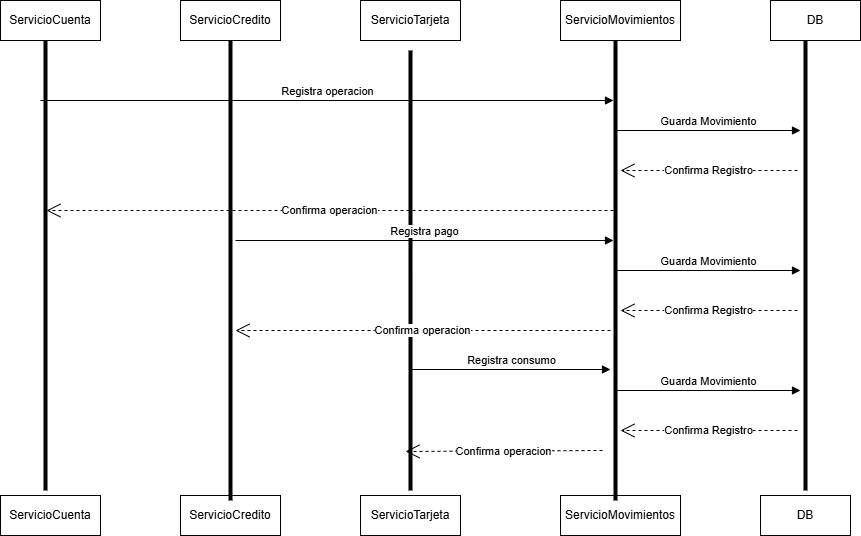

The diagram above was exported from draw.io. Its source (the exported page's mxGraphModel, read from the mxfile embedded in the PNG):
<mxGraphModel dx="1517" dy="406" grid="1" gridSize="10" guides="1" tooltips="1" connect="1" arrows="1" fold="1" page="1" pageScale="1" pageWidth="827" pageHeight="1169" math="0" shadow="0">
  <root>
    <mxCell id="0" />
    <mxCell id="1" parent="0" />
    <mxCell id="C5gnAz-iOMADr-Su-ANx-4" value="ServicioCuenta" style="whiteSpace=wrap;html=1;align=center;" vertex="1" parent="1">
      <mxGeometry x="-120" y="70" width="100" height="40" as="geometry" />
    </mxCell>
    <mxCell id="C5gnAz-iOMADr-Su-ANx-5" value="ServicioCredito" style="whiteSpace=wrap;html=1;align=center;" vertex="1" parent="1">
      <mxGeometry x="60" y="70" width="100" height="40" as="geometry" />
    </mxCell>
    <mxCell id="C5gnAz-iOMADr-Su-ANx-6" value="ServicioTarjeta" style="whiteSpace=wrap;html=1;align=center;" vertex="1" parent="1">
      <mxGeometry x="240" y="70" width="100" height="40" as="geometry" />
    </mxCell>
    <mxCell id="C5gnAz-iOMADr-Su-ANx-7" value="ServicioMovimientos" style="whiteSpace=wrap;html=1;align=center;" vertex="1" parent="1">
      <mxGeometry x="440" y="70" width="120" height="40" as="geometry" />
    </mxCell>
    <mxCell id="C5gnAz-iOMADr-Su-ANx-8" value="DB" style="whiteSpace=wrap;html=1;align=center;" vertex="1" parent="1">
      <mxGeometry x="650" y="70" width="90" height="40" as="geometry" />
    </mxCell>
    <mxCell id="C5gnAz-iOMADr-Su-ANx-10" value="ServicioCredito" style="whiteSpace=wrap;html=1;align=center;" vertex="1" parent="1">
      <mxGeometry x="60" y="565" width="100" height="40" as="geometry" />
    </mxCell>
    <mxCell id="C5gnAz-iOMADr-Su-ANx-11" value="ServicioTarjeta" style="whiteSpace=wrap;html=1;align=center;" vertex="1" parent="1">
      <mxGeometry x="240" y="565" width="100" height="40" as="geometry" />
    </mxCell>
    <mxCell id="C5gnAz-iOMADr-Su-ANx-12" value="ServicioMovimientos" style="whiteSpace=wrap;html=1;align=center;" vertex="1" parent="1">
      <mxGeometry x="440" y="565" width="120" height="40" as="geometry" />
    </mxCell>
    <mxCell id="C5gnAz-iOMADr-Su-ANx-13" value="DB" style="whiteSpace=wrap;html=1;align=center;" vertex="1" parent="1">
      <mxGeometry x="640" y="565" width="90" height="40" as="geometry" />
    </mxCell>
    <mxCell id="C5gnAz-iOMADr-Su-ANx-14" value="ServicioCuenta" style="whiteSpace=wrap;html=1;align=center;" vertex="1" parent="1">
      <mxGeometry x="-120" y="565" width="100" height="40" as="geometry" />
    </mxCell>
    <mxCell id="C5gnAz-iOMADr-Su-ANx-15" value="" style="line;strokeWidth=4;direction=south;html=1;perimeter=backbonePerimeter;points=[];outlineConnect=0;" vertex="1" parent="1">
      <mxGeometry x="-80" y="110" width="10" height="450" as="geometry" />
    </mxCell>
    <mxCell id="C5gnAz-iOMADr-Su-ANx-16" value="" style="line;strokeWidth=4;direction=south;html=1;perimeter=backbonePerimeter;points=[];outlineConnect=0;" vertex="1" parent="1">
      <mxGeometry x="105" y="110" width="10" height="460" as="geometry" />
    </mxCell>
    <mxCell id="C5gnAz-iOMADr-Su-ANx-17" value="" style="line;strokeWidth=4;direction=south;html=1;perimeter=backbonePerimeter;points=[];outlineConnect=0;" vertex="1" parent="1">
      <mxGeometry x="285" y="120" width="10" height="440" as="geometry" />
    </mxCell>
    <mxCell id="C5gnAz-iOMADr-Su-ANx-18" value="" style="line;strokeWidth=4;direction=south;html=1;perimeter=backbonePerimeter;points=[];outlineConnect=0;" vertex="1" parent="1">
      <mxGeometry x="490" y="110" width="10" height="460" as="geometry" />
    </mxCell>
    <mxCell id="C5gnAz-iOMADr-Su-ANx-19" value="" style="line;strokeWidth=4;direction=south;html=1;perimeter=backbonePerimeter;points=[];outlineConnect=0;" vertex="1" parent="1">
      <mxGeometry x="680" y="110" width="10" height="450" as="geometry" />
    </mxCell>
    <mxCell id="C5gnAz-iOMADr-Su-ANx-20" value="Confirma operacion" style="endArrow=open;endSize=12;dashed=1;html=1;rounded=0;" edge="1" parent="1" source="C5gnAz-iOMADr-Su-ANx-18" target="C5gnAz-iOMADr-Su-ANx-15">
      <mxGeometry width="160" relative="1" as="geometry">
        <mxPoint x="497" y="280" as="sourcePoint" />
        <mxPoint x="-70" y="280" as="targetPoint" />
        <Array as="points">
          <mxPoint x="-16" y="280" />
        </Array>
      </mxGeometry>
    </mxCell>
    <mxCell id="C5gnAz-iOMADr-Su-ANx-22" value="Registra operacion" style="html=1;verticalAlign=bottom;endArrow=block;curved=0;rounded=0;" edge="1" parent="1" target="C5gnAz-iOMADr-Su-ANx-18">
      <mxGeometry width="80" relative="1" as="geometry">
        <mxPoint x="-80" y="170" as="sourcePoint" />
        <mxPoint x="108" y="170" as="targetPoint" />
      </mxGeometry>
    </mxCell>
    <mxCell id="C5gnAz-iOMADr-Su-ANx-23" value="Guarda Movimiento" style="html=1;verticalAlign=bottom;endArrow=block;curved=0;rounded=0;" edge="1" parent="1" source="C5gnAz-iOMADr-Su-ANx-18">
      <mxGeometry width="80" relative="1" as="geometry">
        <mxPoint x="502" y="200" as="sourcePoint" />
        <mxPoint x="680" y="200" as="targetPoint" />
      </mxGeometry>
    </mxCell>
    <mxCell id="C5gnAz-iOMADr-Su-ANx-24" value="Confirma Registro" style="endArrow=open;endSize=12;dashed=1;html=1;rounded=0;" edge="1" parent="1">
      <mxGeometry width="160" relative="1" as="geometry">
        <mxPoint x="677" y="240" as="sourcePoint" />
        <mxPoint x="500" y="240" as="targetPoint" />
      </mxGeometry>
    </mxCell>
    <mxCell id="C5gnAz-iOMADr-Su-ANx-25" value="Registra pago" style="html=1;verticalAlign=bottom;endArrow=block;curved=0;rounded=0;" edge="1" parent="1">
      <mxGeometry width="80" relative="1" as="geometry">
        <mxPoint x="115" y="310" as="sourcePoint" />
        <mxPoint x="493" y="310" as="targetPoint" />
      </mxGeometry>
    </mxCell>
    <mxCell id="C5gnAz-iOMADr-Su-ANx-26" value="Guarda Movimiento" style="html=1;verticalAlign=bottom;endArrow=block;curved=0;rounded=0;" edge="1" parent="1">
      <mxGeometry width="80" relative="1" as="geometry">
        <mxPoint x="496" y="340" as="sourcePoint" />
        <mxPoint x="680" y="340" as="targetPoint" />
      </mxGeometry>
    </mxCell>
    <mxCell id="C5gnAz-iOMADr-Su-ANx-27" value="Confirma Registro" style="endArrow=open;endSize=12;dashed=1;html=1;rounded=0;" edge="1" parent="1">
      <mxGeometry width="160" relative="1" as="geometry">
        <mxPoint x="677" y="380" as="sourcePoint" />
        <mxPoint x="500" y="380" as="targetPoint" />
      </mxGeometry>
    </mxCell>
    <mxCell id="C5gnAz-iOMADr-Su-ANx-29" value="Confirma operacion" style="endArrow=open;endSize=12;dashed=1;html=1;rounded=0;" edge="1" parent="1">
      <mxGeometry width="160" relative="1" as="geometry">
        <mxPoint x="490" y="400" as="sourcePoint" />
        <mxPoint x="115" y="400" as="targetPoint" />
        <Array as="points">
          <mxPoint x="169" y="400" />
        </Array>
      </mxGeometry>
    </mxCell>
    <mxCell id="C5gnAz-iOMADr-Su-ANx-30" value="Registra consumo" style="html=1;verticalAlign=bottom;endArrow=block;curved=0;rounded=0;" edge="1" parent="1" source="C5gnAz-iOMADr-Su-ANx-17">
      <mxGeometry width="80" relative="1" as="geometry">
        <mxPoint x="306" y="439" as="sourcePoint" />
        <mxPoint x="490" y="439" as="targetPoint" />
      </mxGeometry>
    </mxCell>
    <mxCell id="C5gnAz-iOMADr-Su-ANx-31" value="Confirma operacion" style="endArrow=open;endSize=12;dashed=1;html=1;rounded=0;entryX=1;entryY=0.5;entryDx=0;entryDy=0;entryPerimeter=0;" edge="1" parent="1">
      <mxGeometry width="160" relative="1" as="geometry">
        <mxPoint x="482" y="520" as="sourcePoint" />
        <mxPoint x="285" y="521" as="targetPoint" />
      </mxGeometry>
    </mxCell>
    <mxCell id="C5gnAz-iOMADr-Su-ANx-32" value="Guarda Movimiento" style="html=1;verticalAlign=bottom;endArrow=block;curved=0;rounded=0;" edge="1" parent="1">
      <mxGeometry width="80" relative="1" as="geometry">
        <mxPoint x="496" y="460" as="sourcePoint" />
        <mxPoint x="680" y="460" as="targetPoint" />
      </mxGeometry>
    </mxCell>
    <mxCell id="C5gnAz-iOMADr-Su-ANx-33" value="Confirma Registro" style="endArrow=open;endSize=12;dashed=1;html=1;rounded=0;" edge="1" parent="1">
      <mxGeometry width="160" relative="1" as="geometry">
        <mxPoint x="677" y="500" as="sourcePoint" />
        <mxPoint x="500" y="500" as="targetPoint" />
      </mxGeometry>
    </mxCell>
  </root>
</mxGraphModel>